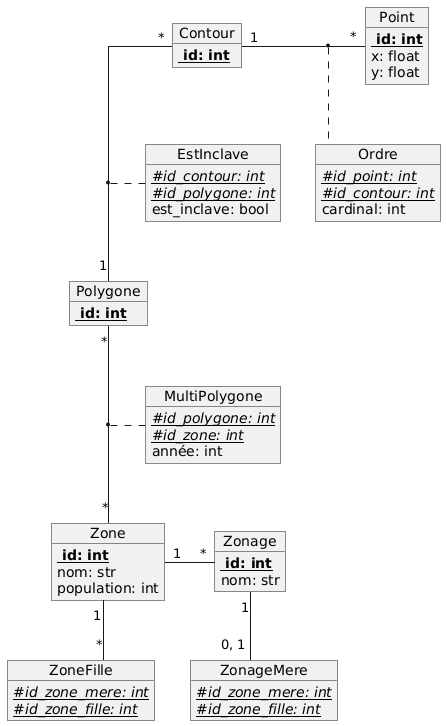

The diagram above was rendered by PlantUML. Its source (embedded in the PNG):
@startuml
skinparam linetype polyline
skinparam linetype ortho


object Zonage{
<b> {Static} id: int
nom: str
}

object Zone{
<b> {Static} id: int 
nom: str
population: int
}

object MultiPolygone{
{Static}//#id_polygone: int//
{Static}//#id_zone: int//
année: int
}



object Polygone{
<b> {Static} id: int
}

object Contour{
<b> {Static} id: int
}

object Point{
<b> {Static} id: int
x: float
y: float
}
object EstInclave{
{Static}//#id_contour: int//
{Static}//#id_polygone: int//
est_inclave: bool
}

object Ordre{
{Static}//#id_point: int//
{Static}//#id_contour: int//
cardinal: int

}

object ZoneFille{
{Static}//#id_zone_mere: int//
{Static}//#id_zone_fille: int//
}

object ZonageMere{
{Static}//#id_zone_mere: int//
{Static}//#id_zone_fille: int//
}
Zonage "1"-- "0, 1" ZonageMere

Polygone "*" -- "*" Zone
(Polygone, Zone) .. MultiPolygone

Contour "*" -- "1" Polygone
(Contour, Polygone) .. EstInclave

Contour "1" -right- "*" Point
(Contour, Point) .. Ordre

Zone "1" -down- " * " ZoneFille
Zone "1" -right- "*" Zonage
@enduml